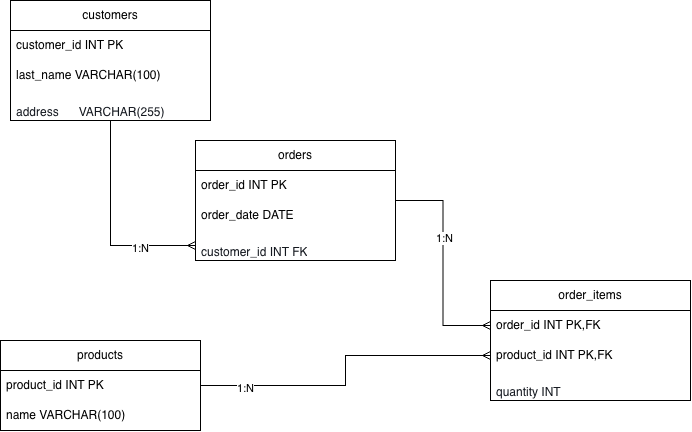

The diagram above was exported from draw.io. Its source (the exported page's mxGraphModel, read from the mxfile embedded in the PNG):
<mxGraphModel dx="934" dy="580" grid="1" gridSize="10" guides="1" tooltips="1" connect="1" arrows="1" fold="1" page="1" pageScale="1" pageWidth="850" pageHeight="1100" math="0" shadow="0">
  <root>
    <mxCell id="0" />
    <mxCell id="1" parent="0" />
    <mxCell id="WX4teE5ugiMwB-f1ci63-21" edge="1" parent="1" source="WX4teE5ugiMwB-f1ci63-1" style="edgeStyle=orthogonalEdgeStyle;rounded=0;orthogonalLoop=1;jettySize=auto;html=1;entryX=0;entryY=0.5;entryDx=0;entryDy=0;endArrow=ERmany;endFill=0;" target="WX4teE5ugiMwB-f1ci63-16">
      <mxGeometry relative="1" as="geometry" />
    </mxCell>
    <mxCell id="WX4teE5ugiMwB-f1ci63-25" connectable="0" parent="WX4teE5ugiMwB-f1ci63-21" style="edgeLabel;html=1;align=center;verticalAlign=middle;resizable=0;points=[];" value="1:N" vertex="1">
      <mxGeometry relative="1" x="0.4667" y="-1" as="geometry">
        <mxPoint y="1" as="offset" />
      </mxGeometry>
    </mxCell>
    <mxCell id="WX4teE5ugiMwB-f1ci63-1" parent="1" style="swimlane;fontStyle=0;childLayout=stackLayout;horizontal=1;startSize=30;horizontalStack=0;resizeParent=1;resizeParentMax=0;resizeLast=0;collapsible=1;marginBottom=0;whiteSpace=wrap;html=1;" value="customers" vertex="1">
      <mxGeometry height="120" width="200" x="40" y="50" as="geometry" />
    </mxCell>
    <mxCell id="WX4teE5ugiMwB-f1ci63-2" parent="WX4teE5ugiMwB-f1ci63-1" style="text;strokeColor=none;fillColor=none;align=left;verticalAlign=middle;spacingLeft=4;spacingRight=4;overflow=hidden;points=[[0,0.5],[1,0.5]];portConstraint=eastwest;rotatable=0;whiteSpace=wrap;html=1;" value="customer_id  INT  PK" vertex="1">
      <mxGeometry height="30" width="200" y="30" as="geometry" />
    </mxCell>
    <mxCell id="WX4teE5ugiMwB-f1ci63-3" parent="WX4teE5ugiMwB-f1ci63-1" style="text;strokeColor=none;fillColor=none;align=left;verticalAlign=middle;spacingLeft=4;spacingRight=4;overflow=hidden;points=[[0,0.5],[1,0.5]];portConstraint=eastwest;rotatable=0;whiteSpace=wrap;html=1;" value="last_name    VARCHAR(100)" vertex="1">
      <mxGeometry height="30" width="200" y="60" as="geometry" />
    </mxCell>
    <mxCell id="WX4teE5ugiMwB-f1ci63-4" parent="WX4teE5ugiMwB-f1ci63-1" style="text;strokeColor=none;fillColor=none;align=left;verticalAlign=middle;spacingLeft=4;spacingRight=4;overflow=hidden;points=[[0,0.5],[1,0.5]];portConstraint=eastwest;rotatable=0;whiteSpace=wrap;html=1;" value="&lt;div&gt;&lt;div role=&quot;group&quot; aria-label=&quot;Code&quot; tabindex=&quot;0&quot; dir=&quot;ltr&quot;&gt;&lt;pre style=&quot;color: rgb(20, 24, 31); background: transparent; font-family: var(--font-mono);&quot;&gt;&lt;code style=&quot;background: transparent; font-family: var(--font-mono); white-space: pre-wrap;&quot;&gt;address      VARCHAR(255)&lt;/code&gt;&lt;/pre&gt;&lt;/div&gt;&lt;/div&gt;&lt;br/&gt;&lt;p dir=&quot;ltr&quot;&gt;&lt;/p&gt;" vertex="1">
      <mxGeometry height="30" width="200" y="90" as="geometry" />
    </mxCell>
    <mxCell id="WX4teE5ugiMwB-f1ci63-22" edge="1" parent="1" source="WX4teE5ugiMwB-f1ci63-6" style="edgeStyle=orthogonalEdgeStyle;rounded=0;orthogonalLoop=1;jettySize=auto;html=1;exitX=1;exitY=0.5;exitDx=0;exitDy=0;endArrow=ERmany;endFill=0;" target="WX4teE5ugiMwB-f1ci63-19">
      <mxGeometry relative="1" as="geometry" />
    </mxCell>
    <mxCell id="WX4teE5ugiMwB-f1ci63-27" connectable="0" parent="WX4teE5ugiMwB-f1ci63-22" style="edgeLabel;html=1;align=center;verticalAlign=middle;resizable=0;points=[];" value="1:N" vertex="1">
      <mxGeometry relative="1" x="-0.725" y="-1" as="geometry">
        <mxPoint y="1" as="offset" />
      </mxGeometry>
    </mxCell>
    <mxCell id="WX4teE5ugiMwB-f1ci63-6" parent="1" style="swimlane;fontStyle=0;childLayout=stackLayout;horizontal=1;startSize=30;horizontalStack=0;resizeParent=1;resizeParentMax=0;resizeLast=0;collapsible=1;marginBottom=0;whiteSpace=wrap;html=1;" value="products" vertex="1">
      <mxGeometry height="90" width="200" x="30" y="390" as="geometry" />
    </mxCell>
    <mxCell id="WX4teE5ugiMwB-f1ci63-7" parent="WX4teE5ugiMwB-f1ci63-6" style="text;strokeColor=none;fillColor=none;align=left;verticalAlign=middle;spacingLeft=4;spacingRight=4;overflow=hidden;points=[[0,0.5],[1,0.5]];portConstraint=eastwest;rotatable=0;whiteSpace=wrap;html=1;" value="product_id INT PK" vertex="1">
      <mxGeometry height="30" width="200" y="30" as="geometry" />
    </mxCell>
    <mxCell id="WX4teE5ugiMwB-f1ci63-8" parent="WX4teE5ugiMwB-f1ci63-6" style="text;strokeColor=none;fillColor=none;align=left;verticalAlign=middle;spacingLeft=4;spacingRight=4;overflow=hidden;points=[[0,0.5],[1,0.5]];portConstraint=eastwest;rotatable=0;whiteSpace=wrap;html=1;" value="name VARCHAR(100)" vertex="1">
      <mxGeometry height="30" width="200" y="60" as="geometry" />
    </mxCell>
    <mxCell id="WX4teE5ugiMwB-f1ci63-23" edge="1" parent="1" source="WX4teE5ugiMwB-f1ci63-13" style="edgeStyle=orthogonalEdgeStyle;rounded=0;orthogonalLoop=1;jettySize=auto;html=1;entryX=0;entryY=0.5;entryDx=0;entryDy=0;exitX=1;exitY=0.5;exitDx=0;exitDy=0;endArrow=ERmany;endFill=0;" target="WX4teE5ugiMwB-f1ci63-18">
      <mxGeometry relative="1" as="geometry" />
    </mxCell>
    <mxCell id="WX4teE5ugiMwB-f1ci63-26" connectable="0" parent="WX4teE5ugiMwB-f1ci63-23" style="edgeLabel;html=1;align=center;verticalAlign=middle;resizable=0;points=[];" value="1:N" vertex="1">
      <mxGeometry relative="1" x="-0.2273" y="1" as="geometry">
        <mxPoint as="offset" />
      </mxGeometry>
    </mxCell>
    <mxCell id="WX4teE5ugiMwB-f1ci63-13" parent="1" style="swimlane;fontStyle=0;childLayout=stackLayout;horizontal=1;startSize=30;horizontalStack=0;resizeParent=1;resizeParentMax=0;resizeLast=0;collapsible=1;marginBottom=0;whiteSpace=wrap;html=1;" value="orders" vertex="1">
      <mxGeometry height="120" width="200" x="225" y="190" as="geometry" />
    </mxCell>
    <mxCell id="WX4teE5ugiMwB-f1ci63-14" parent="WX4teE5ugiMwB-f1ci63-13" style="text;strokeColor=none;fillColor=none;align=left;verticalAlign=middle;spacingLeft=4;spacingRight=4;overflow=hidden;points=[[0,0.5],[1,0.5]];portConstraint=eastwest;rotatable=0;whiteSpace=wrap;html=1;" value="order_id INT PK" vertex="1">
      <mxGeometry height="30" width="200" y="30" as="geometry" />
    </mxCell>
    <mxCell id="WX4teE5ugiMwB-f1ci63-15" parent="WX4teE5ugiMwB-f1ci63-13" style="text;strokeColor=none;fillColor=none;align=left;verticalAlign=middle;spacingLeft=4;spacingRight=4;overflow=hidden;points=[[0,0.5],[1,0.5]];portConstraint=eastwest;rotatable=0;whiteSpace=wrap;html=1;" value="order_date DATE" vertex="1">
      <mxGeometry height="30" width="200" y="60" as="geometry" />
    </mxCell>
    <mxCell id="WX4teE5ugiMwB-f1ci63-16" parent="WX4teE5ugiMwB-f1ci63-13" style="text;strokeColor=none;fillColor=none;align=left;verticalAlign=middle;spacingLeft=4;spacingRight=4;overflow=hidden;points=[[0,0.5],[1,0.5]];portConstraint=eastwest;rotatable=0;whiteSpace=wrap;html=1;" value="&lt;div&gt;&lt;div role=&quot;group&quot; aria-label=&quot;Code&quot; tabindex=&quot;0&quot; dir=&quot;ltr&quot;&gt;&lt;pre style=&quot;color: rgb(20, 24, 31); background: transparent; font-family: var(--font-mono);&quot;&gt;customer_id INT FK&lt;/pre&gt;&lt;/div&gt;&lt;/div&gt;&lt;p dir=&quot;ltr&quot;&gt;&lt;/p&gt;" vertex="1">
      <mxGeometry height="30" width="200" y="90" as="geometry" />
    </mxCell>
    <mxCell id="WX4teE5ugiMwB-f1ci63-17" parent="1" style="swimlane;fontStyle=0;childLayout=stackLayout;horizontal=1;startSize=30;horizontalStack=0;resizeParent=1;resizeParentMax=0;resizeLast=0;collapsible=1;marginBottom=0;whiteSpace=wrap;html=1;" value="order&lt;span style=&quot;background-color: transparent; color: light-dark(rgb(0, 0, 0), rgb(255, 255, 255));&quot;&gt;_items&lt;/span&gt;" vertex="1">
      <mxGeometry height="120" width="200" x="520" y="330" as="geometry" />
    </mxCell>
    <mxCell id="WX4teE5ugiMwB-f1ci63-18" parent="WX4teE5ugiMwB-f1ci63-17" style="text;strokeColor=none;fillColor=none;align=left;verticalAlign=middle;spacingLeft=4;spacingRight=4;overflow=hidden;points=[[0,0.5],[1,0.5]];portConstraint=eastwest;rotatable=0;whiteSpace=wrap;html=1;" value="order_id INT PK,FK" vertex="1">
      <mxGeometry height="30" width="200" y="30" as="geometry" />
    </mxCell>
    <mxCell id="WX4teE5ugiMwB-f1ci63-19" parent="WX4teE5ugiMwB-f1ci63-17" style="text;strokeColor=none;fillColor=none;align=left;verticalAlign=middle;spacingLeft=4;spacingRight=4;overflow=hidden;points=[[0,0.5],[1,0.5]];portConstraint=eastwest;rotatable=0;whiteSpace=wrap;html=1;" value="product_id INT PK,FK" vertex="1">
      <mxGeometry height="30" width="200" y="60" as="geometry" />
    </mxCell>
    <mxCell id="WX4teE5ugiMwB-f1ci63-20" parent="WX4teE5ugiMwB-f1ci63-17" style="text;strokeColor=none;fillColor=none;align=left;verticalAlign=middle;spacingLeft=4;spacingRight=4;overflow=hidden;points=[[0,0.5],[1,0.5]];portConstraint=eastwest;rotatable=0;whiteSpace=wrap;html=1;" value="&lt;div&gt;&lt;div role=&quot;group&quot; aria-label=&quot;Code&quot; tabindex=&quot;0&quot; dir=&quot;ltr&quot;&gt;&lt;pre style=&quot;color: rgb(20, 24, 31); background: transparent; font-family: var(--font-mono);&quot;&gt;quantity INT&lt;/pre&gt;&lt;/div&gt;&lt;/div&gt;&lt;p dir=&quot;ltr&quot;&gt;&lt;/p&gt;" vertex="1">
      <mxGeometry height="30" width="200" y="90" as="geometry" />
    </mxCell>
  </root>
</mxGraphModel>